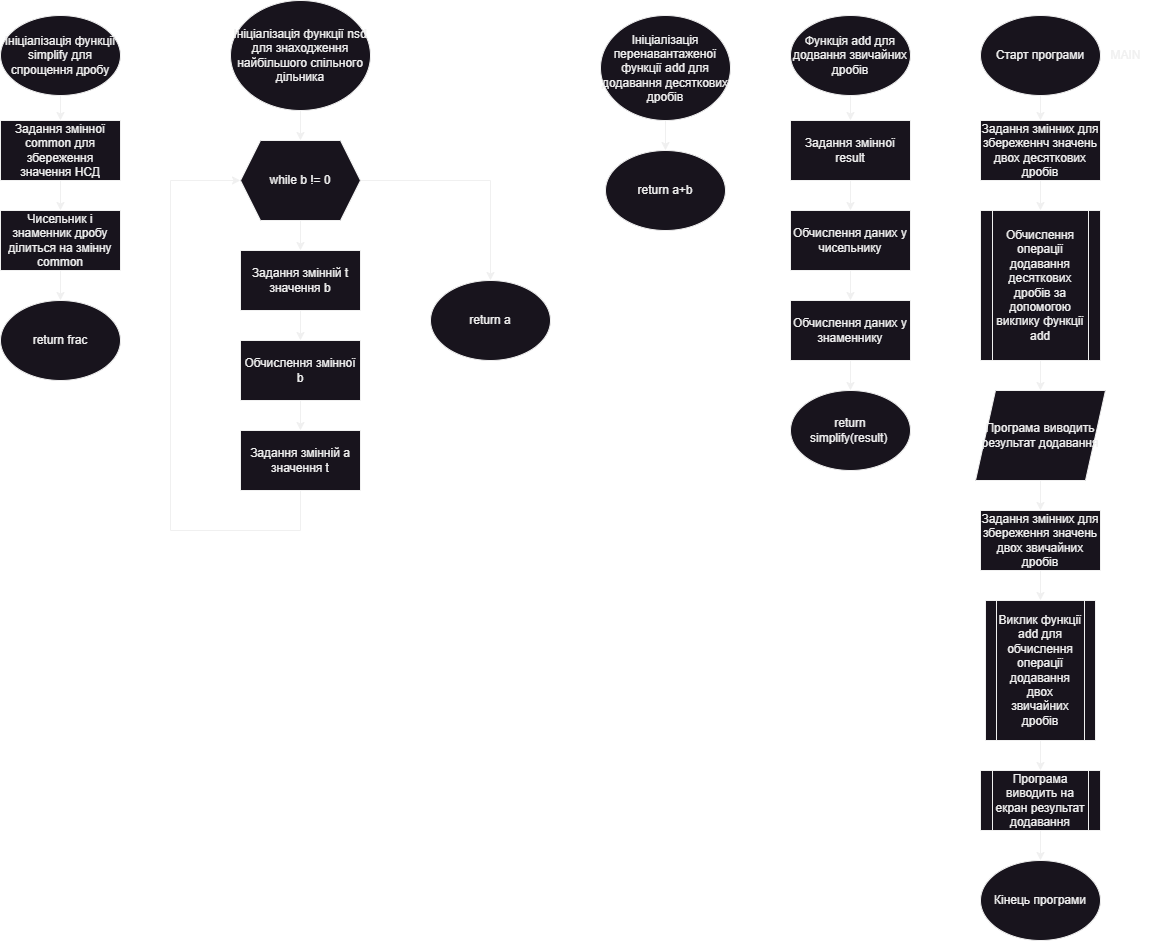

The diagram above was exported from draw.io. Its source (the exported page's mxGraphModel, read from the mxfile embedded in the PNG):
<mxGraphModel dx="1843" dy="887" grid="1" gridSize="10" guides="1" tooltips="1" connect="1" arrows="1" fold="1" page="1" pageScale="1" pageWidth="827" pageHeight="1169" math="0" shadow="0">
  <root>
    <mxCell id="0" />
    <mxCell id="1" parent="0" />
    <mxCell id="cazTJS0bzrL7rPMPmQFU-3" style="edgeStyle=orthogonalEdgeStyle;rounded=0;orthogonalLoop=1;jettySize=auto;html=1;" edge="1" parent="1" source="cazTJS0bzrL7rPMPmQFU-2" target="cazTJS0bzrL7rPMPmQFU-4">
      <mxGeometry relative="1" as="geometry">
        <mxPoint x="370" y="160" as="targetPoint" />
      </mxGeometry>
    </mxCell>
    <mxCell id="cazTJS0bzrL7rPMPmQFU-2" value="Ініціалізація функції nsd для знаходження найбільшого спільного дільника" style="ellipse;whiteSpace=wrap;html=1;" vertex="1" parent="1">
      <mxGeometry x="300" y="20" width="140" height="110" as="geometry" />
    </mxCell>
    <mxCell id="cazTJS0bzrL7rPMPmQFU-5" style="edgeStyle=orthogonalEdgeStyle;rounded=0;orthogonalLoop=1;jettySize=auto;html=1;" edge="1" parent="1" source="cazTJS0bzrL7rPMPmQFU-4" target="cazTJS0bzrL7rPMPmQFU-6">
      <mxGeometry relative="1" as="geometry">
        <mxPoint x="370" y="270" as="targetPoint" />
      </mxGeometry>
    </mxCell>
    <mxCell id="cazTJS0bzrL7rPMPmQFU-12" style="edgeStyle=orthogonalEdgeStyle;rounded=0;orthogonalLoop=1;jettySize=auto;html=1;" edge="1" parent="1" source="cazTJS0bzrL7rPMPmQFU-4" target="cazTJS0bzrL7rPMPmQFU-13">
      <mxGeometry relative="1" as="geometry">
        <mxPoint x="560" y="310" as="targetPoint" />
      </mxGeometry>
    </mxCell>
    <mxCell id="cazTJS0bzrL7rPMPmQFU-4" value="while b != 0" style="shape=hexagon;perimeter=hexagonPerimeter2;whiteSpace=wrap;html=1;fixedSize=1;" vertex="1" parent="1">
      <mxGeometry x="310" y="160" width="120" height="80" as="geometry" />
    </mxCell>
    <mxCell id="cazTJS0bzrL7rPMPmQFU-7" style="edgeStyle=orthogonalEdgeStyle;rounded=0;orthogonalLoop=1;jettySize=auto;html=1;" edge="1" parent="1" source="cazTJS0bzrL7rPMPmQFU-6" target="cazTJS0bzrL7rPMPmQFU-8">
      <mxGeometry relative="1" as="geometry">
        <mxPoint x="370" y="360" as="targetPoint" />
      </mxGeometry>
    </mxCell>
    <mxCell id="cazTJS0bzrL7rPMPmQFU-6" value="Задання змінній t значення b" style="rounded=0;whiteSpace=wrap;html=1;" vertex="1" parent="1">
      <mxGeometry x="310" y="270" width="120" height="60" as="geometry" />
    </mxCell>
    <mxCell id="cazTJS0bzrL7rPMPmQFU-9" style="edgeStyle=orthogonalEdgeStyle;rounded=0;orthogonalLoop=1;jettySize=auto;html=1;" edge="1" parent="1" source="cazTJS0bzrL7rPMPmQFU-8" target="cazTJS0bzrL7rPMPmQFU-10">
      <mxGeometry relative="1" as="geometry">
        <mxPoint x="370" y="450" as="targetPoint" />
      </mxGeometry>
    </mxCell>
    <mxCell id="cazTJS0bzrL7rPMPmQFU-8" value="Обчислення змінної b" style="rounded=0;whiteSpace=wrap;html=1;" vertex="1" parent="1">
      <mxGeometry x="310" y="360" width="120" height="60" as="geometry" />
    </mxCell>
    <mxCell id="cazTJS0bzrL7rPMPmQFU-11" style="edgeStyle=orthogonalEdgeStyle;rounded=0;orthogonalLoop=1;jettySize=auto;html=1;entryX=0;entryY=0.5;entryDx=0;entryDy=0;exitX=0.5;exitY=1;exitDx=0;exitDy=0;" edge="1" parent="1" source="cazTJS0bzrL7rPMPmQFU-10" target="cazTJS0bzrL7rPMPmQFU-4">
      <mxGeometry relative="1" as="geometry">
        <Array as="points">
          <mxPoint x="370" y="550" />
          <mxPoint x="240" y="550" />
          <mxPoint x="240" y="200" />
        </Array>
      </mxGeometry>
    </mxCell>
    <mxCell id="cazTJS0bzrL7rPMPmQFU-10" value="Задання змінній a значення t" style="rounded=0;whiteSpace=wrap;html=1;" vertex="1" parent="1">
      <mxGeometry x="310" y="450" width="120" height="60" as="geometry" />
    </mxCell>
    <mxCell id="cazTJS0bzrL7rPMPmQFU-13" value="return a" style="ellipse;whiteSpace=wrap;html=1;" vertex="1" parent="1">
      <mxGeometry x="500" y="300" width="120" height="80" as="geometry" />
    </mxCell>
    <mxCell id="cazTJS0bzrL7rPMPmQFU-17" style="edgeStyle=orthogonalEdgeStyle;rounded=0;orthogonalLoop=1;jettySize=auto;html=1;" edge="1" parent="1" source="cazTJS0bzrL7rPMPmQFU-16" target="cazTJS0bzrL7rPMPmQFU-18">
      <mxGeometry relative="1" as="geometry">
        <mxPoint x="130" y="140" as="targetPoint" />
      </mxGeometry>
    </mxCell>
    <mxCell id="cazTJS0bzrL7rPMPmQFU-16" value="Ініціалізація функції simplify для спрощення дробу" style="ellipse;whiteSpace=wrap;html=1;" vertex="1" parent="1">
      <mxGeometry x="70" y="35" width="120" height="80" as="geometry" />
    </mxCell>
    <mxCell id="cazTJS0bzrL7rPMPmQFU-19" style="edgeStyle=orthogonalEdgeStyle;rounded=0;orthogonalLoop=1;jettySize=auto;html=1;" edge="1" parent="1" source="cazTJS0bzrL7rPMPmQFU-18" target="cazTJS0bzrL7rPMPmQFU-20">
      <mxGeometry relative="1" as="geometry">
        <mxPoint x="130" y="230" as="targetPoint" />
      </mxGeometry>
    </mxCell>
    <mxCell id="cazTJS0bzrL7rPMPmQFU-18" value="Задання змінної common для збереження значення НСД" style="rounded=0;whiteSpace=wrap;html=1;" vertex="1" parent="1">
      <mxGeometry x="70" y="140" width="120" height="60" as="geometry" />
    </mxCell>
    <mxCell id="cazTJS0bzrL7rPMPmQFU-21" style="edgeStyle=orthogonalEdgeStyle;rounded=0;orthogonalLoop=1;jettySize=auto;html=1;" edge="1" parent="1" source="cazTJS0bzrL7rPMPmQFU-20" target="cazTJS0bzrL7rPMPmQFU-22">
      <mxGeometry relative="1" as="geometry">
        <mxPoint x="130" y="320" as="targetPoint" />
      </mxGeometry>
    </mxCell>
    <mxCell id="cazTJS0bzrL7rPMPmQFU-20" value="Чисельник і знаменник дробу ділиться на змінну common" style="rounded=0;whiteSpace=wrap;html=1;" vertex="1" parent="1">
      <mxGeometry x="70" y="230" width="120" height="60" as="geometry" />
    </mxCell>
    <mxCell id="cazTJS0bzrL7rPMPmQFU-22" value="return frac" style="ellipse;whiteSpace=wrap;html=1;" vertex="1" parent="1">
      <mxGeometry x="70" y="320" width="120" height="80" as="geometry" />
    </mxCell>
    <mxCell id="cazTJS0bzrL7rPMPmQFU-24" style="edgeStyle=orthogonalEdgeStyle;rounded=0;orthogonalLoop=1;jettySize=auto;html=1;" edge="1" parent="1" source="cazTJS0bzrL7rPMPmQFU-23" target="cazTJS0bzrL7rPMPmQFU-25">
      <mxGeometry relative="1" as="geometry">
        <mxPoint x="730" y="150" as="targetPoint" />
      </mxGeometry>
    </mxCell>
    <mxCell id="cazTJS0bzrL7rPMPmQFU-23" value="Ініціалізація перенавантаженої функції add для додавання десяткових дробів" style="ellipse;whiteSpace=wrap;html=1;" vertex="1" parent="1">
      <mxGeometry x="670" y="35" width="130" height="105" as="geometry" />
    </mxCell>
    <mxCell id="cazTJS0bzrL7rPMPmQFU-25" value="return a+b" style="ellipse;whiteSpace=wrap;html=1;" vertex="1" parent="1">
      <mxGeometry x="675" y="170" width="120" height="80" as="geometry" />
    </mxCell>
    <mxCell id="cazTJS0bzrL7rPMPmQFU-27" style="edgeStyle=orthogonalEdgeStyle;rounded=0;orthogonalLoop=1;jettySize=auto;html=1;" edge="1" parent="1" source="cazTJS0bzrL7rPMPmQFU-26" target="cazTJS0bzrL7rPMPmQFU-28">
      <mxGeometry relative="1" as="geometry">
        <mxPoint x="920" y="140" as="targetPoint" />
      </mxGeometry>
    </mxCell>
    <mxCell id="cazTJS0bzrL7rPMPmQFU-26" value="Функція add для додвання звичайних дробів" style="ellipse;whiteSpace=wrap;html=1;" vertex="1" parent="1">
      <mxGeometry x="860" y="35" width="120" height="80" as="geometry" />
    </mxCell>
    <mxCell id="cazTJS0bzrL7rPMPmQFU-29" style="edgeStyle=orthogonalEdgeStyle;rounded=0;orthogonalLoop=1;jettySize=auto;html=1;" edge="1" parent="1" source="cazTJS0bzrL7rPMPmQFU-28" target="cazTJS0bzrL7rPMPmQFU-30">
      <mxGeometry relative="1" as="geometry">
        <mxPoint x="920" y="230" as="targetPoint" />
      </mxGeometry>
    </mxCell>
    <mxCell id="cazTJS0bzrL7rPMPmQFU-28" value="Задання змінної result" style="rounded=0;whiteSpace=wrap;html=1;" vertex="1" parent="1">
      <mxGeometry x="860" y="140" width="120" height="60" as="geometry" />
    </mxCell>
    <mxCell id="cazTJS0bzrL7rPMPmQFU-31" style="edgeStyle=orthogonalEdgeStyle;rounded=0;orthogonalLoop=1;jettySize=auto;html=1;" edge="1" parent="1" source="cazTJS0bzrL7rPMPmQFU-30" target="cazTJS0bzrL7rPMPmQFU-32">
      <mxGeometry relative="1" as="geometry">
        <mxPoint x="920" y="320" as="targetPoint" />
      </mxGeometry>
    </mxCell>
    <mxCell id="cazTJS0bzrL7rPMPmQFU-30" value="Обчислення даних у чисельнику" style="rounded=0;whiteSpace=wrap;html=1;" vertex="1" parent="1">
      <mxGeometry x="860" y="230" width="120" height="60" as="geometry" />
    </mxCell>
    <mxCell id="cazTJS0bzrL7rPMPmQFU-34" style="edgeStyle=orthogonalEdgeStyle;rounded=0;orthogonalLoop=1;jettySize=auto;html=1;" edge="1" parent="1" source="cazTJS0bzrL7rPMPmQFU-32" target="cazTJS0bzrL7rPMPmQFU-35">
      <mxGeometry relative="1" as="geometry">
        <mxPoint x="920" y="410" as="targetPoint" />
      </mxGeometry>
    </mxCell>
    <mxCell id="cazTJS0bzrL7rPMPmQFU-32" value="Обчислення даних у знаменнику" style="rounded=0;whiteSpace=wrap;html=1;" vertex="1" parent="1">
      <mxGeometry x="860" y="320" width="120" height="60" as="geometry" />
    </mxCell>
    <mxCell id="cazTJS0bzrL7rPMPmQFU-35" value="return simplify(result)&lt;span style=&quot;white-space: pre;&quot;&gt;&#09;&lt;/span&gt;" style="ellipse;whiteSpace=wrap;html=1;" vertex="1" parent="1">
      <mxGeometry x="860" y="410" width="120" height="80" as="geometry" />
    </mxCell>
    <mxCell id="cazTJS0bzrL7rPMPmQFU-37" style="edgeStyle=orthogonalEdgeStyle;rounded=0;orthogonalLoop=1;jettySize=auto;html=1;" edge="1" parent="1" source="cazTJS0bzrL7rPMPmQFU-36" target="cazTJS0bzrL7rPMPmQFU-39">
      <mxGeometry relative="1" as="geometry">
        <mxPoint x="1110" y="140" as="targetPoint" />
      </mxGeometry>
    </mxCell>
    <mxCell id="cazTJS0bzrL7rPMPmQFU-36" value="Старт програми" style="ellipse;whiteSpace=wrap;html=1;" vertex="1" parent="1">
      <mxGeometry x="1050" y="35" width="120" height="80" as="geometry" />
    </mxCell>
    <mxCell id="cazTJS0bzrL7rPMPmQFU-40" style="edgeStyle=orthogonalEdgeStyle;rounded=0;orthogonalLoop=1;jettySize=auto;html=1;" edge="1" parent="1" source="cazTJS0bzrL7rPMPmQFU-39" target="cazTJS0bzrL7rPMPmQFU-41">
      <mxGeometry relative="1" as="geometry">
        <mxPoint x="1110" y="230" as="targetPoint" />
      </mxGeometry>
    </mxCell>
    <mxCell id="cazTJS0bzrL7rPMPmQFU-39" value="Задання змінних для збереженнч значень двох десяткових дробів" style="rounded=0;whiteSpace=wrap;html=1;" vertex="1" parent="1">
      <mxGeometry x="1050" y="140" width="120" height="60" as="geometry" />
    </mxCell>
    <mxCell id="cazTJS0bzrL7rPMPmQFU-44" style="edgeStyle=orthogonalEdgeStyle;rounded=0;orthogonalLoop=1;jettySize=auto;html=1;" edge="1" parent="1" source="cazTJS0bzrL7rPMPmQFU-41" target="cazTJS0bzrL7rPMPmQFU-45">
      <mxGeometry relative="1" as="geometry">
        <mxPoint x="1110" y="410" as="targetPoint" />
      </mxGeometry>
    </mxCell>
    <mxCell id="cazTJS0bzrL7rPMPmQFU-41" value="Обчислення операції додавання десяткових дробів за допомогою виклику функції add" style="shape=process;whiteSpace=wrap;html=1;backgroundOutline=1;" vertex="1" parent="1">
      <mxGeometry x="1050" y="230" width="120" height="150" as="geometry" />
    </mxCell>
    <mxCell id="cazTJS0bzrL7rPMPmQFU-46" style="edgeStyle=orthogonalEdgeStyle;rounded=0;orthogonalLoop=1;jettySize=auto;html=1;" edge="1" parent="1" source="cazTJS0bzrL7rPMPmQFU-45" target="cazTJS0bzrL7rPMPmQFU-47">
      <mxGeometry relative="1" as="geometry">
        <mxPoint x="1110" y="530" as="targetPoint" />
      </mxGeometry>
    </mxCell>
    <mxCell id="cazTJS0bzrL7rPMPmQFU-45" value="Програма виводить результат додавання" style="shape=parallelogram;perimeter=parallelogramPerimeter;whiteSpace=wrap;html=1;fixedSize=1;" vertex="1" parent="1">
      <mxGeometry x="1045" y="410" width="130" height="90" as="geometry" />
    </mxCell>
    <mxCell id="cazTJS0bzrL7rPMPmQFU-48" style="edgeStyle=orthogonalEdgeStyle;rounded=0;orthogonalLoop=1;jettySize=auto;html=1;" edge="1" parent="1" source="cazTJS0bzrL7rPMPmQFU-47" target="cazTJS0bzrL7rPMPmQFU-50">
      <mxGeometry relative="1" as="geometry">
        <mxPoint x="1110" y="620" as="targetPoint" />
      </mxGeometry>
    </mxCell>
    <mxCell id="cazTJS0bzrL7rPMPmQFU-47" value="Задання змінних для збереження значень двох звичайних дробів" style="rounded=0;whiteSpace=wrap;html=1;" vertex="1" parent="1">
      <mxGeometry x="1050" y="530" width="120" height="60" as="geometry" />
    </mxCell>
    <mxCell id="cazTJS0bzrL7rPMPmQFU-51" style="edgeStyle=orthogonalEdgeStyle;rounded=0;orthogonalLoop=1;jettySize=auto;html=1;" edge="1" parent="1" source="cazTJS0bzrL7rPMPmQFU-50" target="cazTJS0bzrL7rPMPmQFU-52">
      <mxGeometry relative="1" as="geometry">
        <mxPoint x="1110" y="790" as="targetPoint" />
      </mxGeometry>
    </mxCell>
    <mxCell id="cazTJS0bzrL7rPMPmQFU-50" value="&lt;div&gt;Виклик функції add для обчислення операції додавання двох звичайних дробів&lt;/div&gt;" style="shape=process;whiteSpace=wrap;html=1;backgroundOutline=1;" vertex="1" parent="1">
      <mxGeometry x="1055" y="620" width="110" height="140" as="geometry" />
    </mxCell>
    <mxCell id="cazTJS0bzrL7rPMPmQFU-53" style="edgeStyle=orthogonalEdgeStyle;rounded=0;orthogonalLoop=1;jettySize=auto;html=1;" edge="1" parent="1" source="cazTJS0bzrL7rPMPmQFU-52" target="cazTJS0bzrL7rPMPmQFU-54">
      <mxGeometry relative="1" as="geometry">
        <mxPoint x="1110" y="880" as="targetPoint" />
      </mxGeometry>
    </mxCell>
    <mxCell id="cazTJS0bzrL7rPMPmQFU-52" value="Програма виводить на екран результат додавання" style="shape=process;whiteSpace=wrap;html=1;backgroundOutline=1;" vertex="1" parent="1">
      <mxGeometry x="1050" y="790" width="120" height="60" as="geometry" />
    </mxCell>
    <mxCell id="cazTJS0bzrL7rPMPmQFU-54" value="Кінець програми" style="ellipse;whiteSpace=wrap;html=1;" vertex="1" parent="1">
      <mxGeometry x="1050" y="880" width="120" height="80" as="geometry" />
    </mxCell>
    <mxCell id="cazTJS0bzrL7rPMPmQFU-55" value="MAIN" style="text;html=1;align=center;verticalAlign=middle;resizable=0;points=[];autosize=1;strokeColor=none;fillColor=none;" vertex="1" parent="1">
      <mxGeometry x="1170" y="60" width="50" height="30" as="geometry" />
    </mxCell>
  </root>
</mxGraphModel>